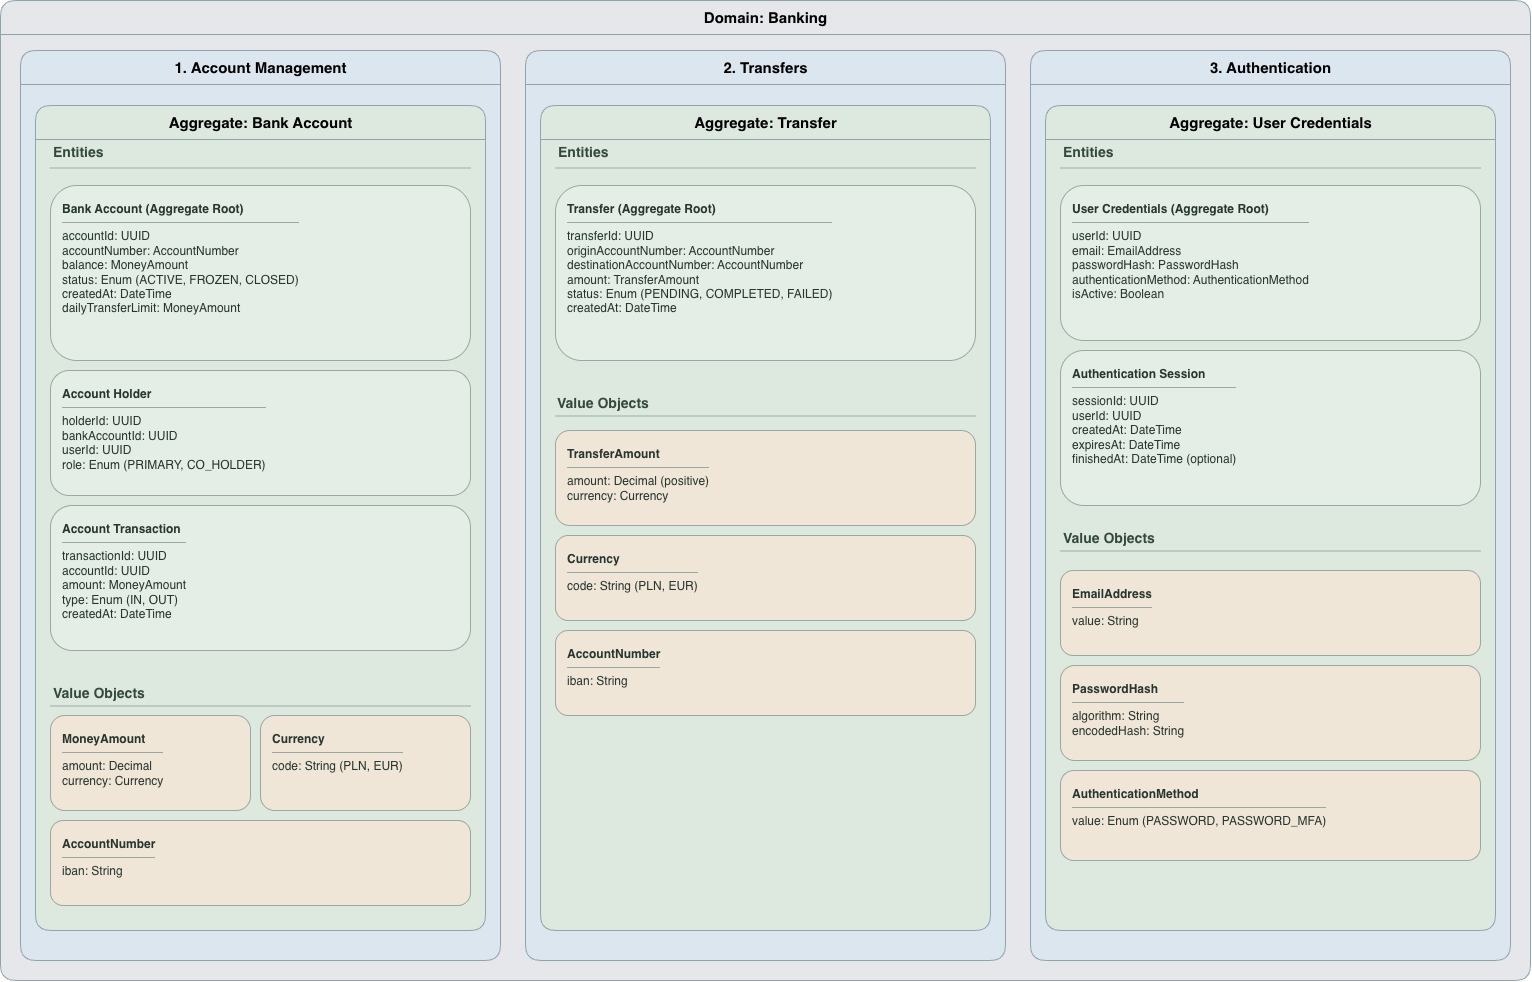

The diagram above was exported from draw.io. Its source (the exported page's mxGraphModel, read from the mxfile embedded in the PNG):
<mxGraphModel dx="1074" dy="628" grid="1" gridSize="10" guides="1" tooltips="1" connect="1" arrows="1" fold="1" page="1" pageScale="1" pageWidth="827" pageHeight="1169" math="0" shadow="0">
  <root>
    <mxCell id="0" />
    <mxCell id="1" parent="0" />
    <mxCell id="domain" parent="1" style="swimlane;html=1;rounded=1;startSize=34;horizontal=1;fillColor=#E5E7EB;swimlaneFillColor=#E5E7EB;strokeColor=#91A3AD;fontSize=15;fontStyle=1;align=center;" value="&lt;b&gt;Domain: Banking&lt;/b&gt;" vertex="1">
      <mxGeometry height="980" width="1530" x="20" y="20" as="geometry" />
    </mxCell>
    <mxCell id="account" parent="domain" style="swimlane;html=1;rounded=1;startSize=34;horizontal=1;fillColor=#DCE6EF;swimlaneFillColor=#DCE6EF;strokeColor=#91A3AD;fontSize=15;fontStyle=1;align=center;" value="&lt;b&gt;1. Account Management&lt;/b&gt;" vertex="1">
      <mxGeometry height="910" width="480" x="20" y="50" as="geometry" />
    </mxCell>
    <mxCell id="agg_account" parent="account" style="swimlane;html=1;rounded=1;startSize=34;horizontal=1;fillColor=#DDE9DF;swimlaneFillColor=#DDE9DF;strokeColor=#91A3AD;fontSize=15;fontStyle=1;align=center;" value="&lt;b&gt;Aggregate: Bank Account&lt;/b&gt;" vertex="1">
      <mxGeometry height="825" width="450" x="15" y="55" as="geometry" />
    </mxCell>
    <mxCell id="bank" parent="agg_account" style="rounded=1;whiteSpace=wrap;html=1;fillColor=#E5EEE6;strokeColor=#9AA8A0;align=left;verticalAlign=top;spacing=12;fontColor=#26352F;" value="&lt;div style=&quot;font-size:12px&quot;&gt;&lt;b&gt;Bank Account (Aggregate Root)&lt;/b&gt;&lt;div style=&quot;border-top:1px solid #9AA8A0;margin:6px 0&quot;&gt;&lt;/div&gt;accountId: UUID&lt;br&gt;accountNumber: AccountNumber&lt;br&gt;balance: MoneyAmount&lt;br&gt;status: Enum (ACTIVE, FROZEN, CLOSED)&lt;br&gt;createdAt: DateTime&lt;br&gt;dailyTransferLimit: MoneyAmount&lt;/div&gt;" vertex="1">
      <mxGeometry height="175" width="420" x="15" y="80" as="geometry" />
    </mxCell>
    <mxCell id="holder" parent="agg_account" style="rounded=1;whiteSpace=wrap;html=1;fillColor=#E5EEE6;strokeColor=#9AA8A0;align=left;verticalAlign=top;spacing=12;fontColor=#26352F;" value="&lt;div style=&quot;font-size:12px&quot;&gt;&lt;b&gt;Account Holder&lt;/b&gt;&lt;div style=&quot;border-top:1px solid #9AA8A0;margin:6px 0&quot;&gt;&lt;/div&gt;holderId: UUID&lt;br&gt;bankAccountId: UUID&lt;br&gt;userId: UUID&lt;br&gt;role: Enum (PRIMARY, CO_HOLDER)&lt;/div&gt;" vertex="1">
      <mxGeometry height="125" width="420" x="15" y="265" as="geometry" />
    </mxCell>
    <mxCell id="transaction" parent="agg_account" style="rounded=1;whiteSpace=wrap;html=1;fillColor=#E5EEE6;strokeColor=#9AA8A0;align=left;verticalAlign=top;spacing=12;fontColor=#26352F;" value="&lt;div style=&quot;font-size:12px&quot;&gt;&lt;b&gt;Account Transaction&lt;/b&gt;&lt;div style=&quot;border-top:1px solid #9AA8A0;margin:6px 0&quot;&gt;&lt;/div&gt;transactionId: UUID&lt;br&gt;accountId: UUID&lt;br&gt;amount: MoneyAmount&lt;br&gt;type: Enum (IN, OUT)&lt;br&gt;createdAt: DateTime&lt;/div&gt;" vertex="1">
      <mxGeometry height="145" width="420" x="15" y="400" as="geometry" />
    </mxCell>
    <mxCell id="money" parent="agg_account" style="rounded=1;whiteSpace=wrap;html=1;fillColor=#F0E6D7;strokeColor=#9AA8A0;align=left;verticalAlign=top;spacing=12;fontColor=#26352F;" value="&lt;div style=&quot;font-size:12px&quot;&gt;&lt;b&gt;MoneyAmount&lt;/b&gt;&lt;div style=&quot;border-top: 1px solid rgb(154, 168, 160); margin: 6px 0px;&quot;&gt;&lt;/div&gt;amount: Decimal&lt;br&gt;currency: Currency&lt;/div&gt;" vertex="1">
      <mxGeometry height="95" width="200" x="15" y="610" as="geometry" />
    </mxCell>
    <mxCell id="currency1" parent="agg_account" style="rounded=1;whiteSpace=wrap;html=1;fillColor=#F0E6D7;strokeColor=#9AA8A0;align=left;verticalAlign=top;spacing=12;fontColor=#26352F;" value="&lt;div style=&quot;font-size:12px&quot;&gt;&lt;b&gt;Currency&lt;/b&gt;&lt;div style=&quot;border-top: 1px solid rgb(154, 168, 160); margin: 6px 0px;&quot;&gt;&lt;/div&gt;code: String (PLN, EUR)&lt;/div&gt;" vertex="1">
      <mxGeometry height="95" width="210" x="225" y="610" as="geometry" />
    </mxCell>
    <mxCell id="number1" parent="agg_account" style="rounded=1;whiteSpace=wrap;html=1;fillColor=#F0E6D7;strokeColor=#9AA8A0;align=left;verticalAlign=top;spacing=12;fontColor=#26352F;" value="&lt;div style=&quot;font-size:12px&quot;&gt;&lt;b&gt;AccountNumber&lt;/b&gt;&lt;div style=&quot;border-top: 1px solid rgb(154, 168, 160); margin: 6px 0px;&quot;&gt;&lt;/div&gt;iban: String&lt;/div&gt;" vertex="1">
      <mxGeometry height="85" width="420" x="15" y="715" as="geometry" />
    </mxCell>
    <mxCell id="agg_account_entities" parent="agg_account" style="text;html=1;align=left;verticalAlign=middle;whiteSpace=wrap;rounded=0;strokeColor=none;fillColor=none;fontSize=14;fontStyle=1;fontColor=#34483D;" value="Entities" vertex="1">
      <mxGeometry height="25" width="400" x="16" y="35" as="geometry" />
    </mxCell>
    <mxCell id="agg_account_entities_line" parent="agg_account" style="shape=line;strokeColor=#9BAD9E;strokeWidth=1;" value="" vertex="1">
      <mxGeometry height="1" width="420" x="15" y="62" as="geometry" />
    </mxCell>
    <mxCell id="agg_account_value_objects" parent="agg_account" style="text;html=1;align=left;verticalAlign=middle;whiteSpace=wrap;rounded=0;strokeColor=none;fillColor=none;fontSize=14;fontStyle=1;fontColor=#34483D;" value="Value Objects" vertex="1">
      <mxGeometry height="25" width="400" x="16" y="575" as="geometry" />
    </mxCell>
    <mxCell id="agg_account_value_objects_line" parent="agg_account" style="shape=line;strokeColor=#9BAD9E;strokeWidth=1;" value="" vertex="1">
      <mxGeometry height="1" width="420" x="15" y="600" as="geometry" />
    </mxCell>
    <mxCell id="transfer" parent="domain" style="swimlane;html=1;rounded=1;startSize=34;horizontal=1;fillColor=#DCE6EF;swimlaneFillColor=#DCE6EF;strokeColor=#91A3AD;fontSize=15;fontStyle=1;align=center;" value="&lt;b&gt;2. Transfers&lt;/b&gt;" vertex="1">
      <mxGeometry height="910" width="480" x="525" y="50" as="geometry" />
    </mxCell>
    <mxCell id="agg_transfer" parent="transfer" style="swimlane;html=1;rounded=1;startSize=34;horizontal=1;fillColor=#DDE9DF;swimlaneFillColor=#DDE9DF;strokeColor=#91A3AD;fontSize=15;fontStyle=1;align=center;" value="&lt;b&gt;Aggregate: Transfer&lt;/b&gt;" vertex="1">
      <mxGeometry height="825" width="450" x="15" y="55" as="geometry" />
    </mxCell>
    <mxCell id="transfer_entity" parent="agg_transfer" style="rounded=1;whiteSpace=wrap;html=1;fillColor=#E5EEE6;strokeColor=#9AA8A0;align=left;verticalAlign=top;spacing=12;fontColor=#26352F;" value="&lt;div style=&quot;font-size:12px&quot;&gt;&lt;b&gt;Transfer (Aggregate Root)&lt;/b&gt;&lt;div style=&quot;border-top:1px solid #9AA8A0;margin:6px 0&quot;&gt;&lt;/div&gt;transferId: UUID&lt;br&gt;originAccountNumber: AccountNumber&lt;br&gt;destinationAccountNumber: AccountNumber&lt;br&gt;amount: TransferAmount&lt;br&gt;status: Enum (PENDING, COMPLETED, FAILED)&lt;br&gt;createdAt: DateTime&lt;/div&gt;" vertex="1">
      <mxGeometry height="175" width="420" x="15" y="80" as="geometry" />
    </mxCell>
    <mxCell id="transfer_amount" parent="agg_transfer" style="rounded=1;whiteSpace=wrap;html=1;fillColor=#F0E6D7;strokeColor=#9AA8A0;align=left;verticalAlign=top;spacing=12;fontColor=#26352F;" value="&lt;div style=&quot;font-size:12px&quot;&gt;&lt;b&gt;TransferAmount&lt;/b&gt;&lt;div style=&quot;border-top: 1px solid rgb(154, 168, 160); margin: 6px 0px;&quot;&gt;&lt;/div&gt;amount: Decimal (positive)&lt;br&gt;currency: Currency&lt;/div&gt;" vertex="1">
      <mxGeometry height="95" width="420" x="15" y="325" as="geometry" />
    </mxCell>
    <mxCell id="currency2" parent="agg_transfer" style="rounded=1;whiteSpace=wrap;html=1;fillColor=#F0E6D7;strokeColor=#9AA8A0;align=left;verticalAlign=top;spacing=12;fontColor=#26352F;" value="&lt;div style=&quot;font-size:12px&quot;&gt;&lt;b&gt;Currency&lt;/b&gt;&lt;div style=&quot;border-top: 1px solid rgb(154, 168, 160); margin: 6px 0px;&quot;&gt;&lt;/div&gt;code: String (PLN, EUR)&lt;/div&gt;" vertex="1">
      <mxGeometry height="85" width="420" x="15" y="430" as="geometry" />
    </mxCell>
    <mxCell id="number2" parent="agg_transfer" style="rounded=1;whiteSpace=wrap;html=1;fillColor=#F0E6D7;strokeColor=#9AA8A0;align=left;verticalAlign=top;spacing=12;fontColor=#26352F;" value="&lt;div style=&quot;font-size:12px&quot;&gt;&lt;b&gt;AccountNumber&lt;/b&gt;&lt;div style=&quot;border-top: 1px solid rgb(154, 168, 160); margin: 6px 0px;&quot;&gt;&lt;/div&gt;iban: String&lt;/div&gt;" vertex="1">
      <mxGeometry height="85" width="420" x="15" y="525" as="geometry" />
    </mxCell>
    <mxCell id="agg_transfer_entities" parent="agg_transfer" style="text;html=1;align=left;verticalAlign=middle;whiteSpace=wrap;rounded=0;strokeColor=none;fillColor=none;fontSize=14;fontStyle=1;fontColor=#34483D;" value="Entities" vertex="1">
      <mxGeometry height="25" width="400" x="16" y="35" as="geometry" />
    </mxCell>
    <mxCell id="agg_transfer_entities_line" parent="agg_transfer" style="shape=line;strokeColor=#9BAD9E;strokeWidth=1;" value="" vertex="1">
      <mxGeometry height="1" width="420" x="15" y="62" as="geometry" />
    </mxCell>
    <mxCell id="agg_transfer_value_objects" parent="agg_transfer" style="text;html=1;align=left;verticalAlign=middle;whiteSpace=wrap;rounded=0;strokeColor=none;fillColor=none;fontSize=14;fontStyle=1;fontColor=#34483D;" value="Value Objects" vertex="1">
      <mxGeometry height="25" width="400" x="15" y="285" as="geometry" />
    </mxCell>
    <mxCell id="agg_transfer_value_objects_line" parent="agg_transfer" style="shape=line;strokeColor=#9BAD9E;strokeWidth=1;" value="" vertex="1">
      <mxGeometry height="1" width="420" x="15" y="310" as="geometry" />
    </mxCell>
    <mxCell id="auth" parent="domain" style="swimlane;html=1;rounded=1;startSize=34;horizontal=1;fillColor=#DCE6EF;swimlaneFillColor=#DCE6EF;strokeColor=#91A3AD;fontSize=15;fontStyle=1;align=center;" value="&lt;b&gt;3. Authentication&lt;/b&gt;" vertex="1">
      <mxGeometry height="910" width="480" x="1030" y="50" as="geometry" />
    </mxCell>
    <mxCell id="agg_auth" parent="auth" style="swimlane;html=1;rounded=1;startSize=34;horizontal=1;fillColor=#DDE9DF;swimlaneFillColor=#DDE9DF;strokeColor=#91A3AD;fontSize=15;fontStyle=1;align=center;" value="&lt;b&gt;Aggregate: User Credentials&lt;/b&gt;" vertex="1">
      <mxGeometry height="825" width="450" x="15" y="55" as="geometry" />
    </mxCell>
    <mxCell id="credentials" parent="agg_auth" style="rounded=1;whiteSpace=wrap;html=1;fillColor=#E5EEE6;strokeColor=#9AA8A0;align=left;verticalAlign=top;spacing=12;fontColor=#26352F;" value="&lt;div style=&quot;font-size:12px&quot;&gt;&lt;b&gt;User Credentials (Aggregate Root)&lt;/b&gt;&lt;div style=&quot;border-top:1px solid #9AA8A0;margin:6px 0&quot;&gt;&lt;/div&gt;userId: UUID&lt;br&gt;email: EmailAddress&lt;br&gt;passwordHash: PasswordHash&lt;br&gt;authenticationMethod: AuthenticationMethod&lt;br&gt;isActive: Boolean&lt;/div&gt;" vertex="1">
      <mxGeometry height="155" width="420" x="15" y="80" as="geometry" />
    </mxCell>
    <mxCell id="session" parent="agg_auth" style="rounded=1;whiteSpace=wrap;html=1;fillColor=#E5EEE6;strokeColor=#9AA8A0;align=left;verticalAlign=top;spacing=12;fontColor=#26352F;" value="&lt;div style=&quot;font-size:12px&quot;&gt;&lt;b&gt;Authentication Session&lt;/b&gt;&lt;div style=&quot;border-top:1px solid #9AA8A0;margin:6px 0&quot;&gt;&lt;/div&gt;sessionId: UUID&lt;br&gt;userId: UUID&lt;br&gt;createdAt: DateTime&lt;br&gt;expiresAt: DateTime&lt;br&gt;finishedAt: DateTime (optional)&lt;/div&gt;" vertex="1">
      <mxGeometry height="155" width="420" x="15" y="245" as="geometry" />
    </mxCell>
    <mxCell id="email" parent="agg_auth" style="rounded=1;whiteSpace=wrap;html=1;fillColor=#F0E6D7;strokeColor=#9AA8A0;align=left;verticalAlign=top;spacing=12;fontColor=#26352F;" value="&lt;div style=&quot;font-size:12px&quot;&gt;&lt;b&gt;EmailAddress&lt;/b&gt;&lt;div style=&quot;border-top: 1px solid rgb(154, 168, 160); margin: 6px 0px;&quot;&gt;&lt;/div&gt;value: String&lt;/div&gt;" vertex="1">
      <mxGeometry height="85" width="420" x="15" y="465" as="geometry" />
    </mxCell>
    <mxCell id="password" parent="agg_auth" style="rounded=1;whiteSpace=wrap;html=1;fillColor=#F0E6D7;strokeColor=#9AA8A0;align=left;verticalAlign=top;spacing=12;fontColor=#26352F;" value="&lt;div style=&quot;font-size:12px&quot;&gt;&lt;b&gt;PasswordHash&lt;/b&gt;&lt;div style=&quot;border-top: 1px solid rgb(154, 168, 160); margin: 6px 0px;&quot;&gt;&lt;/div&gt;algorithm: String&lt;br&gt;encodedHash: String&lt;/div&gt;" vertex="1">
      <mxGeometry height="95" width="420" x="15" y="560" as="geometry" />
    </mxCell>
    <mxCell id="method" parent="agg_auth" style="rounded=1;whiteSpace=wrap;html=1;fillColor=#F0E6D7;strokeColor=#9AA8A0;align=left;verticalAlign=top;spacing=12;fontColor=#26352F;" value="&lt;div style=&quot;font-size:12px&quot;&gt;&lt;b&gt;AuthenticationMethod&lt;/b&gt;&lt;div style=&quot;border-top: 1px solid rgb(154, 168, 160); margin: 6px 0px;&quot;&gt;&lt;/div&gt;value: Enum (PASSWORD, PASSWORD_MFA)&lt;/div&gt;" vertex="1">
      <mxGeometry height="90" width="420" x="15" y="665" as="geometry" />
    </mxCell>
    <mxCell id="agg_auth_entities" parent="agg_auth" style="text;html=1;align=left;verticalAlign=middle;whiteSpace=wrap;rounded=0;strokeColor=none;fillColor=none;fontSize=14;fontStyle=1;fontColor=#34483D;" value="Entities" vertex="1">
      <mxGeometry height="25" width="400" x="16" y="35" as="geometry" />
    </mxCell>
    <mxCell id="agg_auth_entities_line" parent="agg_auth" style="shape=line;strokeColor=#9BAD9E;strokeWidth=1;" value="" vertex="1">
      <mxGeometry height="1" width="420" x="15" y="62" as="geometry" />
    </mxCell>
    <mxCell id="agg_auth_value_objects" parent="agg_auth" style="text;html=1;align=left;verticalAlign=middle;whiteSpace=wrap;rounded=0;strokeColor=none;fillColor=none;fontSize=14;fontStyle=1;fontColor=#34483D;" value="Value Objects" vertex="1">
      <mxGeometry height="25" width="400" x="16" y="420" as="geometry" />
    </mxCell>
    <mxCell id="agg_auth_value_objects_line" parent="agg_auth" style="shape=line;strokeColor=#9BAD9E;strokeWidth=1;" value="" vertex="1">
      <mxGeometry height="1" width="420" x="15" y="445" as="geometry" />
    </mxCell>
  </root>
</mxGraphModel>